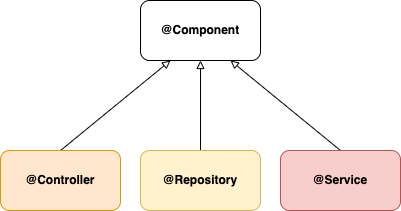

The diagram above was exported from draw.io. Its source (the exported page's mxGraphModel, read from the mxfile embedded in the PNG):
<mxGraphModel dx="1076" dy="696" grid="1" gridSize="10" guides="1" tooltips="1" connect="1" arrows="1" fold="1" page="1" pageScale="1" pageWidth="850" pageHeight="1100" math="0" shadow="0">
  <root>
    <mxCell id="zINJik5tHcbMMuRCyppp-0" />
    <mxCell id="zINJik5tHcbMMuRCyppp-1" parent="zINJik5tHcbMMuRCyppp-0" />
    <mxCell id="zINJik5tHcbMMuRCyppp-2" value="&lt;b&gt;@Component&lt;/b&gt;" style="rounded=1;whiteSpace=wrap;html=1;fontSize=12;" vertex="1" parent="zINJik5tHcbMMuRCyppp-1">
      <mxGeometry x="370" y="160" width="120" height="60" as="geometry" />
    </mxCell>
    <mxCell id="zINJik5tHcbMMuRCyppp-6" style="rounded=0;orthogonalLoop=1;jettySize=auto;html=1;exitX=0.5;exitY=0;exitDx=0;exitDy=0;entryX=0.25;entryY=1;entryDx=0;entryDy=0;fontSize=12;endArrow=block;endFill=0;" edge="1" parent="zINJik5tHcbMMuRCyppp-1" source="zINJik5tHcbMMuRCyppp-3" target="zINJik5tHcbMMuRCyppp-2">
      <mxGeometry relative="1" as="geometry" />
    </mxCell>
    <mxCell id="zINJik5tHcbMMuRCyppp-3" value="&lt;b&gt;@Controller&lt;/b&gt;" style="rounded=1;whiteSpace=wrap;html=1;fontSize=12;fillColor=#ffe6cc;strokeColor=#d79b00;" vertex="1" parent="zINJik5tHcbMMuRCyppp-1">
      <mxGeometry x="230" y="310" width="120" height="60" as="geometry" />
    </mxCell>
    <mxCell id="zINJik5tHcbMMuRCyppp-7" style="edgeStyle=none;rounded=0;orthogonalLoop=1;jettySize=auto;html=1;exitX=0.5;exitY=0;exitDx=0;exitDy=0;entryX=0.5;entryY=1;entryDx=0;entryDy=0;fontSize=12;endArrow=block;endFill=0;" edge="1" parent="zINJik5tHcbMMuRCyppp-1" source="zINJik5tHcbMMuRCyppp-4" target="zINJik5tHcbMMuRCyppp-2">
      <mxGeometry relative="1" as="geometry" />
    </mxCell>
    <mxCell id="zINJik5tHcbMMuRCyppp-4" value="&lt;b&gt;@Repository&lt;/b&gt;" style="rounded=1;whiteSpace=wrap;html=1;fontSize=12;fillColor=#fff2cc;strokeColor=#d6b656;" vertex="1" parent="zINJik5tHcbMMuRCyppp-1">
      <mxGeometry x="370" y="310" width="120" height="60" as="geometry" />
    </mxCell>
    <mxCell id="zINJik5tHcbMMuRCyppp-8" style="edgeStyle=none;rounded=0;orthogonalLoop=1;jettySize=auto;html=1;exitX=0.5;exitY=0;exitDx=0;exitDy=0;entryX=0.75;entryY=1;entryDx=0;entryDy=0;fontSize=12;endArrow=block;endFill=0;" edge="1" parent="zINJik5tHcbMMuRCyppp-1" source="zINJik5tHcbMMuRCyppp-5" target="zINJik5tHcbMMuRCyppp-2">
      <mxGeometry relative="1" as="geometry" />
    </mxCell>
    <mxCell id="zINJik5tHcbMMuRCyppp-5" value="&lt;b&gt;@Service&lt;/b&gt;" style="rounded=1;whiteSpace=wrap;html=1;fontSize=12;fillColor=#f8cecc;strokeColor=#b85450;" vertex="1" parent="zINJik5tHcbMMuRCyppp-1">
      <mxGeometry x="510" y="310" width="120" height="60" as="geometry" />
    </mxCell>
  </root>
</mxGraphModel>